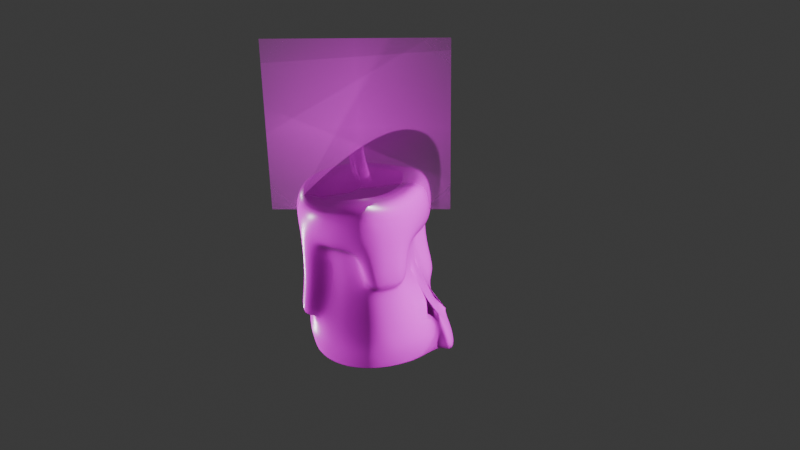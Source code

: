 # Source: Candle.blend  (saved by Blender 4.2.66; exported with 4.5.12 LTS)
import bpy
from mathutils import Matrix  # noqa: F401  (used for matrix-valued properties, if any)

bpy.ops.wm.read_factory_settings(use_empty=True)
scene = bpy.context.scene
scene.name = 'Scene'

# ---- collections
col_collection = bpy.data.collections.new('Collection'); scene.collection.children.link(col_collection)

# ---- images (referenced by path relative to the original .blend; pixels are not part of the script)
import os
ASSET_DIR = os.environ.get("B2B_ASSET_DIR", "")  # directory of the original .blend (textures are referenced by path, not embedded)
HERE = os.path.dirname(os.path.abspath(__file__))  # packed textures are extracted next to this script under _unpacked/

def load_image(name, relpath, width, height, colorspace="sRGB"):
    """Load a texture the original file referenced (path relative to the .blend, or extracted next to this script)."""
    p = next((c for c in (os.path.join(HERE, relpath), os.path.join(ASSET_DIR, relpath)) if relpath and os.path.exists(c)), "")
    if p:
        img = bpy.data.images.load(p, check_existing=True)
        img.name = name
    else:  # same state as the original file: an image datablock whose file is absent (Cycles renders it pink)
        img = bpy.data.images.new(name, width, height)
        img.source = "FILE"
        img.filepath = "//" + (relpath or name)
    img.colorspace_settings.name = colorspace
    return img
img_leather_white_diff_4k_png = load_image('leather_white_diff_4k.png', 'leather_white_diff_4k.jpg', 1024, 1024, 'sRGB')
img_leather_white_rough_4k_png = load_image('leather_white_rough_4k.png', 'leather_white_rough_4k.exr', 1024, 1024, 'Non-Color')
img_leather_white_nor_4k_png = load_image('leather_white_nor_4k.png', 'leather_white_nor_gl_4k.exr', 1024, 1024, 'Non-Color')
img_citypng_com_candle_fire_flame_download_png___2000x2000_png = load_image('[CITYPNG.COM]Candle Fire Flame Download PNG - 2000x2000.png', '[CITYPNG.COM]Candle Fire Flame Download PNG - 2000x2000.png', 1024, 1024, 'sRGB')

# ---- materials (node trees are filled in below, after node groups)
mat_leather_white = bpy.data.materials.new('leather_white')
mat_leather_white.displacement_method = 'DISPLACEMENT'
mat_citypng_com_candle_fire_flame_download_png___2000x2000 = bpy.data.materials.new('[CITYPNG.COM]Candle Fire Flame Download PNG - 2000x2000')

# ---- material node trees
mat_leather_white.use_nodes = True; mat_leather_white.node_tree.nodes.clear()
_N = mat_leather_white.node_tree.nodes; _L = mat_leather_white.node_tree.links
n0 = _N.new('NodeFrame'); n0.name = 'Frame.001'; n0.location = (-1491, 265)
n0.label = 'Tiling'
n0.width = 529
n1 = _N.new('NodeFrame'); n1.name = 'Textures'; n1.location = (-690, 576)
n1.label = 'Textures'
n1.width = 538
n2 = _N.new('ShaderNodeOutputMaterial'); n2.name = 'Material Output'; n2.location = (704, 147)
n3 = _N.new('ShaderNodeBsdfPrincipled'); n3.name = 'Principled BSDF'; n3.location = (85, 457)
n3.distribution = 'GGX'
n3.subsurface_method = 'BURLEY'
n3.inputs[3].default_value = 1.45
n3.inputs[27].default_value = (0.0, 0.0, 0.0, 1.0)
n3.inputs[28].default_value = 1.0
n4 = _N.new('ShaderNodeMapping'); n4.name = 'Mapping'; n4.location = (259, -40)
n4.width = 240
n5 = _N.new('ShaderNodeTexCoord'); n5.name = 'Texture Coordinate'; n5.location = (30, -48)
n6 = _N.new('ShaderNodeDisplacement'); n6.name = 'Displacement'; n6.location = (164, -440)
n6.inputs[1].default_value = 0.3
n6.inputs[2].default_value = 0.0
n7 = _N.new('ShaderNodeNormalMap'); n7.name = 'Normal Map'; n7.location = (367, -698)
n7.width = 141
n8 = _N.new('ShaderNodeTexImage'); n8.name = 'Image Texture'; n8.location = (42, -40)
n8.width = 289
n8.image = img_leather_white_diff_4k_png
n9 = _N.new('ShaderNodeTexImage'); n9.name = 'Image Texture.002'; n9.location = (30, -536)
n9.width = 278
n9.image = img_leather_white_rough_4k_png
n10 = _N.new('ShaderNodeTexImage'); n10.name = 'Image Texture.003'; n10.location = (30, -796)
n10.width = 294
n10.image = img_leather_white_nor_4k_png
n4.parent = n0
n5.parent = n0
n7.parent = n1
n8.parent = n1
n9.parent = n1
n10.parent = n1
_L.new(n3.outputs[0], n2.inputs[0])
_L.new(n4.outputs[0], n8.inputs[0])
_L.new(n10.outputs[0], n7.inputs[1])
_L.new(n4.outputs[0], n9.inputs[0])
_L.new(n4.outputs[0], n10.inputs[0])
_L.new(n8.outputs[0], n3.inputs[0])
_L.new(n7.outputs[0], n3.inputs[5])
_L.new(n9.outputs[0], n3.inputs[2])
_L.new(n6.outputs[0], n2.inputs[2])
_L.new(n5.outputs[2], n4.inputs[0])
n2.is_active_output = True
mat_citypng_com_candle_fire_flame_download_png___2000x2000.use_nodes = True; mat_citypng_com_candle_fire_flame_download_png___2000x2000.node_tree.nodes.clear()
_N = mat_citypng_com_candle_fire_flame_download_png___2000x2000.node_tree.nodes; _L = mat_citypng_com_candle_fire_flame_download_png___2000x2000.node_tree.links
n0 = _N.new('ShaderNodeOutputMaterial'); n0.name = 'Material Output'; n0.location = (300, 300)
n1 = _N.new('ShaderNodeTexImage'); n1.name = 'Image Texture'; n1.location = (-200, 300)
n1.image = img_citypng_com_candle_fire_flame_download_png___2000x2000_png
n1.extension = 'CLIP'
n2 = _N.new('ShaderNodeBsdfPrincipled'); n2.name = 'Principled BSDF'; n2.location = (0, 300)
_L.new(n1.outputs[0], n2.inputs[0])
_L.new(n1.outputs[1], n2.inputs[4])
_L.new(n2.outputs[0], n0.inputs[0])
n0.is_active_output = True

# ---- world
world_world = bpy.data.worlds.new('World'); scene.world = world_world
world_world.use_nodes = True; world_world.node_tree.nodes.clear()
_N = world_world.node_tree.nodes; _L = world_world.node_tree.links
n0 = _N.new('ShaderNodeOutputWorld'); n0.name = 'World Output'; n0.location = (300, 300)
n1 = _N.new('ShaderNodeBackground'); n1.name = 'Background'; n1.location = (10, 300)
n1.inputs[0].default_value = (0.05088, 0.05088, 0.05088, 1.0)
_L.new(n1.outputs[0], n0.inputs[0])
n0.is_active_output = True
world_world.color = (0.05088, 0.05088, 0.05088)
world_world.sun_shadow_jitter_overblur = 0.0

# ---- cameras
cam_camera = bpy.data.cameras.new('Camera')
cam_camera.clip_end = 100.0
cam_camera.ortho_scale = 7.314

# ---- lights
light_area = bpy.data.lights.new('Area', 'AREA')
light_area.size = 4.075
light_area.size_y = 1.0
light_area_001 = bpy.data.lights.new('Area.001', 'AREA')
light_area_001.size = 4.075
light_area_001.size_y = 1.0
light_area_002 = bpy.data.lights.new('Area.002', 'AREA')
light_area_002.size = 4.075
light_area_002.size_y = 1.0
light_area_003 = bpy.data.lights.new('Area.003', 'AREA')
light_area_003.size = 4.075
light_area_003.size_y = 1.0
light_spot = bpy.data.lights.new('Spot', 'SPOT')
light_spot.spot_blend = 0.0
light_sun = bpy.data.lights.new('Sun', 'SUN')
light_sun.energy = 1.0
light_sun_001 = bpy.data.lights.new('Sun.001', 'SUN')
light_sun_001.energy = 1.0
light_sun_002 = bpy.data.lights.new('Sun.002', 'SUN')
light_sun_002.energy = 1.0
light_sun_003 = bpy.data.lights.new('Sun.003', 'SUN')
light_sun_003.energy = 1.0
light_sun_004 = bpy.data.lights.new('Sun.004', 'SUN')
light_sun_004.energy = 1.0
light_sun_005 = bpy.data.lights.new('Sun.005', 'SUN')
light_sun_005.energy = 1.0
light_sun_006 = bpy.data.lights.new('Sun.006', 'SUN')
light_sun_006.energy = 1.0
light_sun_007 = bpy.data.lights.new('Sun.007', 'SUN')
light_sun_007.energy = 1.0
light_sun_008 = bpy.data.lights.new('Sun.008', 'SUN')
light_sun_008.energy = 1.0
light_sun_009 = bpy.data.lights.new('Sun.009', 'SUN')
light_sun_009.energy = 1.0
light_sun_010 = bpy.data.lights.new('Sun.010', 'SUN')
light_sun_010.energy = 1.0
light_sun_011 = bpy.data.lights.new('Sun.011', 'SUN')
light_sun_011.energy = 1.0

# ---- meshes
me_cylinder_002 = bpy.data.meshes.new('Cylinder.002')
me_cylinder_002.from_pydata([(0.09859, 1.016, -0.9178), (-0.02789, 0.2378, 0.8412), (0.5687, 0.9564, -0.9305), (0.04393, 0.2083, 0.881), (0.9097, 0.7117, -0.9263), (0.1594, 0.1165, 0.8984), (1.114, 0.3652, -0.9209), (0.2156, 0.03402, 0.8868), (1.189, -0.03789, -0.9224), (0.2304, -0.03824, 0.882), (1.039, -0.4468, -0.9133), (0.2157, -0.11, 0.8867), (0.7921, -0.7901, -0.9109), (0.1889, -0.148, 0.9011), (0.4494, -1.019, -0.9109), (0.1952, -0.1448, 0.8949), (0.04527, -1.099, -0.9109), (0.1551, -0.1458, 0.8585), (-0.3589, -1.019, -0.9109), (0.03099, -0.1074, 0.8417), (-0.7016, -0.7901, -0.9109), (-0.05877, -0.04854, 0.8593), (-0.9305, -0.4475, -0.9109), (-0.1004, 0.01194, 0.8728), (-1.011, -0.04329, -0.9109), (-0.1152, 0.08414, 0.8775), (-0.9305, 0.3609, -0.9109), (-0.1004, 0.1563, 0.8728), (-0.7016, 0.7035, -0.9109), (-0.05877, 0.2168, 0.8594), (-0.3542, 0.9328, -0.9115), (-0.02484, 0.2381, 0.8366), (-1.231, -0.0002974, 0.01544), (-1.154, 0.09383, 0.8647), (-1.212, -0.001129, 0.468), (-1.159, 0.4023, 0.01464), (-1.059, 0.5658, 0.8303), (-1.13, 0.4449, 0.4525), (-0.7885, 0.9625, 0.7933), (-0.8604, 0.8661, 0.4183), (0.05758, 1.39, -0.4011), (-0.4347, 1.316, -0.395), (0.007429, 1.232, -0.0002085), (-0.4013, 1.159, 0.0007953), (0.02886, 1.23, 0.4155), (0.1086, 1.278, 0.8054), (-0.3735, 1.228, 0.766), (-0.4289, 1.149, 0.4037), (0.06452, 0.9148, 0.8477), (0.09948, 1.017, -0.9158), (0.09961, 1.017, -0.3882), (0.5703, 0.9573, -0.9284), (0.3764, 0.7905, 0.9097), (0.609, 0.9626, -0.4789), (0.4184, 0.8033, -0.01146), (0.3367, 0.7919, 0.4427), (1.118, 0.7627, -0.9224), (0.6514, 0.5727, 0.9419), (0.9452, 0.7161, -0.4057), (0.6096, 0.5935, -0.03645), (0.6167, 0.6047, 0.4428), (1.331, 0.4031, -0.8769), (0.8387, 0.2921, 0.9424), (1.176, 0.3703, -0.3651), (0.7985, 0.3124, -0.003612), (0.8048, 0.3247, 0.4426), (1.191, -0.03819, -0.9203), (0.9044, -0.03824, 0.9424), (1.219, -0.03636, -0.3959), (0.9499, 0.005628, -0.01128), (0.8695, -0.005714, 0.4428), (1.041, -0.4476, -0.9112), (0.8387, -0.3686, 0.9424), (1.06, -0.4464, -0.3858), (0.8318, -0.3282, -0.004451), (0.7934, -0.7914, -0.9088), (0.6514, -0.6482, 0.9419), (0.7934, -0.7914, -0.3812), (0.6123, -0.6103, -0.0002349), (0.6166, -0.6162, 0.4428), (0.4503, -1.021, -0.9088), (0.3764, -0.8046, 0.9097), (0.4503, -1.021, -0.3812), (0.3304, -0.7976, -5.86e-09), (0.3366, -0.8033, 0.4427), (0.0456, -1.101, -0.9088), (0.06365, -0.8122, 0.8481), (0.0456, -1.101, -0.3812), (-2.39e-09, -0.8633, -6e-09), (0.01306, -0.8648, 0.4379), (-0.3591, -1.021, -0.9088), (-0.2563, -0.7135, 0.8132), (-0.3591, -1.021, -0.3812), (-0.3304, -0.7976, -6.21e-09), (-0.3123, -0.7944, 0.4327), (-0.7022, -0.7914, -0.9088), (-0.5364, -0.5263, 0.8132), (-0.7022, -0.7914, -0.3812), (-0.6105, -0.6105, -6.461e-09), (-0.5923, -0.6073, 0.4327), (-0.9315, -0.4483, -0.9088), (-0.7235, -0.2462, 0.8132), (-0.9315, -0.4483, -0.3812), (-0.7976, -0.3304, -6.714e-09), (-0.7795, -0.3272, 0.4327), (-1.012, -0.0436, -0.9088), (-0.7892, 0.08413, 0.8132), (-1.012, -0.0436, -0.3812), (-0.8633, -8.489e-11, -6.931e-09), (-0.9315, 0.3611, -0.9088), (-0.7235, 0.4145, 0.8132), (-0.9315, 0.3611, -0.3812), (-0.7976, 0.3304, -6.301e-09), (-0.7793, 0.3339, 0.4324), (-0.7022, 0.7042, -0.9088), (-0.5364, 0.6946, 0.8132), (-0.7022, 0.7042, -0.3812), (-0.6105, 0.6105, -6.757e-09), (-0.5922, 0.614, 0.4324), (-0.3542, 0.9338, -0.9094), (-0.2563, 0.8817, 0.8132), (-0.3542, 0.9338, -0.3819), (-0.3269, 0.7978, -0.0004502), (-0.3121, 0.8011, 0.4324), (-1.123, -0.4468, 0.4905), (-1.059, -0.3782, 0.8906), (-1.159, -0.4022, 0.01564), (-0.8434, -0.8611, 0.5237), (-0.7904, -0.7773, 0.9039), (-0.4378, -1.136, 0.4887), (-0.4023, -1.042, 0.8957), (-0.4037, -1.159, 0.001678), (-0.4326, -1.364, -0.3973), (-0.03568, -1.228, 0.471), (0.04453, -1.178, 0.8894), (-0.0734, -1.224, 0.001716), (-0.05203, -1.44, -0.3973), (0.4519, -1.153, 0.4396), (0.5079, -1.149, 0.9021), (0.8905, -0.8615, 0.4199), (0.9089, -0.9098, 0.9109), (0.9167, -0.8151, -0.006889), (1.144, -0.4763, 0.423), (1.177, -0.5105, 0.9096), (1.141, -0.4709, -0.006874), (1.237, -0.02807, 0.4238), (1.272, -0.04116, 0.9165), (1.256, -0.06985, -0.009974), (1.142, 0.4692, 0.4285), (1.18, 0.4293, 0.9274), (0.8799, 0.8624, 0.4354), (0.9214, 0.8232, 0.9344), (0.4719, 1.134, 0.4295), (0.5502, 1.115, 0.8921), (0.4427, 1.161, -0.004529), (0.5539, 1.289, -0.4117), (0.3763, 0.7905, 0.9117), (0.06447, 0.9148, 0.8497), (0.6514, 0.5727, 0.9439), (0.8387, 0.2921, 0.9444), (0.9044, -0.03824, 0.9444), (0.8387, -0.3686, 0.9444), (0.6514, -0.6482, 0.9439), (0.3764, -0.8047, 0.9117), (0.06361, -0.8122, 0.8501), (-0.2563, -0.7135, 0.8152), (-0.5364, -0.5263, 0.8152), (-0.7235, -0.2462, 0.8152), (-0.7892, 0.08414, 0.8152), (-0.7235, 0.4145, 0.8152), (-0.5364, 0.6946, 0.8152), (-0.2563, 0.8817, 0.8152), (0.03242, 0.2004, 0.9199), (-0.03939, 0.2299, 0.8801), (0.1479, 0.1087, 0.9374), (0.2041, 0.02616, 0.9257), (0.2189, -0.0461, 0.921), (0.2042, -0.1179, 0.9257), (0.1774, -0.1559, 0.94), (0.1837, -0.1526, 0.9338), (0.1436, -0.1537, 0.8974), (0.01948, -0.1153, 0.8806), (-0.07027, -0.0564, 0.8982), (-0.1119, 0.004081, 0.9117), (-0.1267, 0.07628, 0.9164), (-0.1119, 0.1485, 0.9118), (-0.07028, 0.209, 0.8983), (-0.03634, 0.2302, 0.8756), (0.03242, 0.2004, 0.9199), (-0.03939, 0.2299, 0.8801), (0.1479, 0.1087, 0.9374), (0.2041, 0.02616, 0.9257), (0.2189, -0.0461, 0.921), (0.2042, -0.1179, 0.9257), (0.1774, -0.1559, 0.94), (0.1837, -0.1526, 0.9338), (0.1436, -0.1537, 0.8974), (0.01948, -0.1153, 0.8806), (-0.07027, -0.0564, 0.8982), (-0.1119, 0.004081, 0.9117), (-0.1267, 0.07628, 0.9164), (-0.1119, 0.1485, 0.9118), (-0.07028, 0.209, 0.8983), (-0.03634, 0.2302, 0.8756), (-0.0183, 0.1657, 1.092), (-0.09012, 0.1953, 1.052), (0.09716, 0.074, 1.109), (0.1533, -0.008518, 1.097), (0.1682, -0.08078, 1.093), (0.1535, -0.1525, 1.097), (0.1266, -0.1906, 1.112), (0.133, -0.1873, 1.106), (0.09286, -0.1883, 1.069), (-0.03124, -0.15, 1.052), (-0.121, -0.09108, 1.07), (-0.1627, -0.03059, 1.083), (-0.1775, 0.0416, 1.088), (-0.1627, 0.1138, 1.083), (-0.121, 0.1743, 1.07), (-0.08707, 0.1955, 1.047), (-0.0277, 0.1593, 1.123), (-0.09951, 0.1889, 1.084), (0.08776, 0.06758, 1.141), (0.144, -0.01494, 1.129), (0.1588, -0.0872, 1.124), (0.1441, -0.159, 1.129), (0.1172, -0.197, 1.144), (0.1236, -0.1937, 1.137), (0.08347, -0.1948, 1.101), (-0.04064, -0.1564, 1.084), (-0.1304, -0.0975, 1.102), (-0.1721, -0.03702, 1.115), (-0.1868, 0.03518, 1.12), (-0.1721, 0.1074, 1.115), (-0.1304, 0.1679, 1.102), (-0.09646, 0.1891, 1.079), (-0.04112, 0.149, 1.253), (-0.1239, 0.1826, 1.213), (-0.1021, 0.1825, 1.21), (-0.1414, 0.1579, 1.232), (-0.1826, 0.09807, 1.245), (-0.1973, 0.02666, 1.25), (-0.1826, -0.04476, 1.245), (-0.1414, -0.1046, 1.232), (-0.05223, -0.1631, 1.214), (0.07122, -0.2013, 1.231), (0.1212, -0.1995, 1.268), (0.09887, -0.2107, 1.273), (0.1297, -0.1667, 1.259), (0.1443, -0.09571, 1.254), (0.1296, -0.02422, 1.259), (0.07383, 0.05769, 1.271), (-0.112, 0.1803, 1.214), (-0.04015, 0.1508, 1.253), (-0.1089, 0.1806, 1.209), (-0.1429, 0.1593, 1.232), (-0.1845, 0.09886, 1.245), (-0.1993, 0.02666, 1.25), (-0.1845, -0.04553, 1.245), (-0.1428, -0.106, 1.232), (-0.05309, -0.1649, 1.214), (0.07101, -0.2033, 1.231), (0.1112, -0.2023, 1.267), (0.1048, -0.2055, 1.273), (0.1316, -0.1675, 1.259), (0.1463, -0.09572, 1.254), (0.1315, -0.02346, 1.259), (0.0753, 0.05906, 1.271), (-0.7022, 0.7042, -0.9088), (-0.7022, 0.7042, -0.3812), (-0.9315, 0.3611, -0.3812), (-0.9315, 0.3611, -0.9088), (-1.012, -0.0436, -0.3812), (-1.012, -0.0436, -0.9088), (-0.6302, 0.64, -7.057e-09), (-0.3482, 0.8273, -0.000249), (-0.3799, 0.9699, -0.3817), (-0.7264, 0.7404, -0.3812), (-0.7264, 0.7404, -0.3812), (-0.3799, 0.9699, -0.3817), (-0.3799, 0.9699, -0.9092), (-0.7264, 0.7404, -0.9088), (-0.8272, 0.3501, -6.595e-09), (-0.64, 0.6302, -7.063e-09), (-0.7384, 0.7284, -0.3812), (-0.9677, 0.3853, -0.3812), (-0.9677, 0.3853, -0.3812), (-0.7384, 0.7284, -0.3812), (-0.7384, 0.7284, -0.9088), (-0.9677, 0.3853, -0.9088), (-0.8982, 0.006936, -7.172e-09), (-0.8325, 0.3373, -6.668e-09), (-0.9742, 0.3696, -0.3812), (-1.055, -0.03511, -0.3812), (-1.055, -0.03511, -0.3812), (-0.9742, 0.3696, -0.3812), (-0.9742, 0.3696, -0.9088), (-1.055, -0.03511, -0.9088), (-0.4051, 0.3031, -3.01e-06), (-0.09551, 0.4921, -0.003839), (-0.08941, 0.5581, -0.3836), (-0.4506, 0.3277, -0.3812), (-0.4506, 0.3277, -0.3812), (-0.08941, 0.5581, -0.3836), (-0.08948, 0.5581, -0.9111), (-0.4506, 0.3277, -0.9088), (-0.7105, 0.7127, -0.4084), (-0.7351, 0.7495, -0.4084), (-0.3813, 0.983, -0.4091), (-0.355, 0.9463, -0.4093), (-0.4902, 0.125, -1.478e-09), (-0.2972, 0.4055, -0.0007636), (-0.3249, 0.4527, -0.3813), (-0.5549, 0.1095, -0.3812), (-0.978, 0.2915, -0.3812), (-1.014, 0.3157, -0.3812), (-0.8651, 0.2933, -6.967e-09), (-0.8356, 0.2735, -6.663e-09), (-0.5549, 0.1095, -0.3812), (-0.3249, 0.4527, -0.3813), (-0.3253, 0.4527, -0.9088), (-0.5549, 0.1095, -0.9088), (-0.978, 0.2915, -0.9088), (-1.014, 0.3157, -0.9088), (-1.014, 0.3157, -0.3812), (-0.978, 0.2915, -0.3812), (-0.9436, 0.3639, -0.4084), (-0.9804, 0.3885, -0.4084), (-0.7473, 0.7373, -0.4084), (-0.7105, 0.7127, -0.4084), (-0.5007, -0.07212, -1.98e-09), (-0.435, 0.2583, -1.332e-09), (-0.4873, 0.2728, -0.3812), (-0.5678, -0.1319, -0.3812), (-0.5678, -0.1319, -0.3812), (-0.4873, 0.2728, -0.3812), (-0.4873, 0.2728, -0.9088), (-0.5678, -0.1319, -0.9088), (-1.025, -0.04754, -0.4084), (-1.069, -0.0389, -0.4084), (-0.987, 0.3725, -0.4084), (-0.9436, 0.3639, -0.4084), (1.36, 0.4051, -0.4276), (0.8098, 0.3135, -0.1058), (1.598, 0.4585, -0.888), (1.165, 0.7756, -0.508), (0.6504, 0.6044, -0.1657), (1.389, 0.8123, -0.9684), (0.8564, 1.034, -0.6666), (-0.3674, 0.998, -0.6452), (0.1258, 1.089, -0.6522), (-0.7456, 0.7485, -0.6445), (-0.9947, 0.3756, -0.6445), (-1.082, -0.06419, -0.6445), (-0.9947, -0.504, -0.6445), (-0.7456, -0.8769, -0.6445), (-0.3727, -1.126, -0.6445), (0.06712, -1.213, -0.6445), (0.5069, -1.126, -0.6445), (0.8798, -0.8769, -0.6445), (1.158, -0.5021, -0.6484), (1.326, -0.05708, -0.6588), (1.36, 0.4008, -0.6167), (1.112, 0.7753, -0.6609), (0.639, 1.008, -0.707), (-0.7456, 0.7485, -0.6445), (-1.082, -0.06419, -0.6445), (-0.3952, 1.037, -0.645), (-0.7719, 0.7878, -0.6445), (-0.7849, 0.7748, -0.6445), (-1.034, 0.4019, -0.6445), (-1.041, 0.3849, -0.6445), (-1.129, -0.05495, -0.6445), (-0.07963, 0.5897, -0.6471), (-0.4721, 0.3393, -0.6445), (-0.3357, 0.4751, -0.6446), (-0.5855, 0.1022, -0.6445), (-1.085, 0.3262, -0.6445), (-1.045, 0.2999, -0.6445), (-0.512, 0.2796, -0.6445), (-0.5995, -0.1602, -0.6445), (1.58, 0.4462, -0.6612), (1.356, 0.8255, -0.7474)], [], [(30, 119, 49, 0), (4, 56, 61, 6), (6, 61, 66, 8), (8, 66, 71, 10), (10, 71, 75, 12), (12, 75, 80, 14), (14, 80, 85, 16), (16, 85, 90, 18), (18, 90, 95, 20), (20, 95, 100, 22), (22, 100, 273, 24), (24, 273, 109, 26), (26, 109, 268, 28), (28, 268, 119, 30), (7, 5, 190, 191), (46, 45, 44, 47), (0, 49, 51, 2), (0, 2, 4, 6, 8, 10, 12, 14, 16, 18, 20, 22, 24, 26, 28, 30), (2, 51, 56, 4), (115, 170, 171, 120), (110, 169, 170, 115), (106, 168, 169, 110), (101, 167, 168, 106), (96, 166, 167, 101), (91, 165, 166, 96), (86, 164, 165, 91), (81, 163, 164, 86), (76, 162, 163, 81), (72, 161, 162, 76), (67, 160, 161, 72), (62, 159, 160, 67), (57, 158, 159, 62), (52, 156, 158, 57), (48, 157, 156, 52), (118, 113, 37, 39), (52, 57, 151, 153), (67, 72, 143, 146), (349, 350, 49, 119), (81, 86, 134, 138), (118, 123, 122, 117), (374, 373, 304, 305), (274, 298, 301, 277), (96, 101, 125, 128), (113, 118, 117, 112), (277, 301, 300, 276), (276, 300, 299, 275), (110, 115, 38, 36), (93, 92, 132, 131), (275, 299, 298, 274), (298, 299, 300, 301), (50, 121, 41, 40), (112, 108, 32, 35), (103, 108, 272, 102), (354, 353, 273, 100), (53, 50, 40, 155), (99, 104, 103, 98), (98, 103, 102, 97), (355, 354, 100, 95), (79, 78, 141, 139), (94, 99, 98, 93), (93, 98, 97, 92), (356, 355, 95, 90), (94, 93, 131, 129), (121, 122, 43, 41), (70, 65, 148, 145), (357, 356, 90, 85), (84, 79, 139, 137), (84, 89, 88, 83), (83, 88, 87, 82), (358, 357, 85, 80), (99, 94, 129, 127), (79, 84, 83, 78), (78, 83, 82, 77), (359, 358, 80, 75), (92, 87, 136, 132), (62, 67, 146, 149), (74, 78, 77, 73), (360, 359, 75, 71), (76, 81, 138, 140), (91, 96, 128, 130), (69, 74, 73, 68), (361, 360, 71, 66), (106, 110, 36, 33), (65, 70, 69, 64), (64, 69, 68, 63), (362, 361, 66, 61), (87, 88, 135, 136), (60, 65, 64, 59), (59, 64, 63, 58), (61, 56, 347, 344), (48, 52, 153, 45), (55, 60, 59, 54), (54, 59, 58, 53), (364, 363, 56, 51), (78, 74, 144, 141), (122, 123, 47, 43), (108, 103, 126, 32), (350, 364, 51, 49), (120, 171, 157, 48), (47, 44, 42, 43), (43, 42, 40, 41), (38, 46, 47, 39), (36, 38, 39, 37), (33, 36, 37, 34), (34, 37, 35, 32), (125, 33, 34, 124), (124, 34, 32, 126), (128, 125, 124, 127), (130, 128, 127, 129), (134, 130, 129, 133), (133, 129, 131, 135), (135, 131, 132, 136), (138, 134, 133, 137), (140, 138, 137, 139), (143, 140, 139, 142), (142, 139, 141, 144), (146, 143, 142, 145), (145, 142, 144, 147), (149, 146, 145, 148), (151, 149, 148, 150), (153, 151, 150, 152), (45, 153, 152, 44), (44, 152, 154, 42), (42, 154, 155, 40), (104, 99, 127, 124), (89, 84, 137, 133), (60, 55, 152, 150), (113, 112, 35, 37), (69, 70, 145, 147), (55, 54, 154, 152), (74, 69, 147, 144), (115, 120, 46, 38), (101, 106, 33, 125), (54, 53, 155, 154), (86, 91, 130, 134), (120, 48, 45, 46), (72, 76, 140, 143), (57, 62, 149, 151), (123, 118, 39, 47), (65, 60, 150, 148), (103, 104, 124, 126), (88, 89, 133, 135), (1, 3, 156, 157), (3, 5, 158, 156), (5, 7, 159, 158), (7, 9, 160, 159), (9, 11, 161, 160), (11, 13, 162, 161), (13, 15, 163, 162), (15, 17, 164, 163), (17, 19, 165, 164), (19, 21, 166, 165), (21, 23, 167, 166), (23, 25, 168, 167), (25, 27, 169, 168), (27, 29, 170, 169), (29, 31, 171, 170), (31, 1, 157, 171), (181, 180, 212, 213), (23, 21, 198, 199), (9, 7, 191, 192), (25, 23, 199, 200), (11, 9, 192, 193), (27, 25, 200, 201), (13, 11, 193, 194), (29, 27, 201, 202), (15, 13, 194, 195), (31, 29, 202, 203), (17, 15, 195, 196), (3, 1, 189, 188), (1, 31, 203, 189), (19, 17, 196, 197), (5, 3, 188, 190), (21, 19, 197, 198), (173, 172, 188, 189), (172, 174, 190, 188), (174, 175, 191, 190), (175, 176, 192, 191), (176, 177, 193, 192), (177, 178, 194, 193), (178, 179, 195, 194), (179, 180, 196, 195), (180, 181, 197, 196), (181, 182, 198, 197), (182, 183, 199, 198), (183, 184, 200, 199), (184, 185, 201, 200), (185, 186, 202, 201), (186, 187, 203, 202), (187, 173, 189, 203), (218, 217, 233, 234), (174, 172, 204, 206), (182, 181, 213, 214), (175, 174, 206, 207), (183, 182, 214, 215), (176, 175, 207, 208), (184, 183, 215, 216), (177, 176, 208, 209), (185, 184, 216, 217), (178, 177, 209, 210), (186, 185, 217, 218), (179, 178, 210, 211), (187, 186, 218, 219), (180, 179, 211, 212), (172, 173, 205, 204), (173, 187, 219, 205), (211, 210, 226, 227), (219, 218, 234, 235), (212, 211, 227, 228), (204, 205, 221, 220), (205, 219, 235, 221), (213, 212, 228, 229), (206, 204, 220, 222), (214, 213, 229, 230), (207, 206, 222, 223), (215, 214, 230, 231), (208, 207, 223, 224), (216, 215, 231, 232), (209, 208, 224, 225), (217, 216, 232, 233), (210, 209, 225, 226), (236, 237, 238, 239, 240, 241, 242, 243, 244, 245, 246, 247, 248, 249, 250, 251), (221, 252, 253, 220), (235, 254, 252, 221), (234, 255, 254, 235), (233, 256, 255, 234), (232, 257, 256, 233), (231, 258, 257, 232), (230, 259, 258, 231), (229, 260, 259, 230), (228, 261, 260, 229), (227, 262, 261, 228), (226, 263, 262, 227), (225, 264, 263, 226), (224, 265, 264, 225), (223, 266, 265, 224), (222, 267, 266, 223), (220, 253, 267, 222), (237, 236, 253, 252), (238, 237, 252, 254), (239, 238, 254, 255), (240, 239, 255, 256), (241, 240, 256, 257), (242, 241, 257, 258), (243, 242, 258, 259), (244, 243, 259, 260), (245, 244, 260, 261), (246, 245, 261, 262), (247, 246, 262, 263), (248, 247, 263, 264), (249, 248, 264, 265), (250, 249, 265, 266), (251, 250, 266, 267), (236, 251, 267, 253), (365, 116, 269, 351), (116, 111, 270, 269), (271, 114, 268, 109), (111, 107, 272, 270), (366, 105, 273, 353), (105, 271, 109, 273), (122, 275, 274, 117), (121, 276, 275, 122), (269, 277, 276, 121), (117, 274, 277, 269), (121, 279, 278, 269), (349, 367, 279, 121), (351, 368, 281, 268), (117, 283, 282, 112), (270, 285, 284, 269), (112, 282, 285, 270), (116, 287, 286, 111), (352, 370, 289, 271), (112, 291, 290, 108), (270, 292, 291, 112), (272, 293, 292, 270), (108, 290, 293, 272), (111, 295, 294, 107), (352, 371, 295, 111), (366, 372, 297, 105), (279, 303, 302, 278), (367, 373, 303, 279), (281, 305, 304, 280), (368, 374, 305, 281), (306, 307, 308, 309), (281, 307, 306, 268), (280, 308, 307, 281), (119, 309, 308, 280), (268, 306, 309, 119), (310, 311, 312, 313), (283, 311, 310, 282), (284, 312, 311, 283), (285, 313, 312, 284), (282, 310, 313, 285), (314, 315, 316, 317), (284, 315, 314, 269), (283, 316, 315, 284), (117, 317, 316, 283), (269, 314, 317, 117), (376, 375, 320, 321), (287, 319, 318, 286), (369, 375, 319, 287), (289, 321, 320, 288), (370, 376, 321, 289), (378, 377, 324, 325), (288, 323, 322, 114), (369, 377, 323, 288), (116, 325, 324, 287), (365, 378, 325, 116), (326, 327, 328, 329), (289, 327, 326, 271), (288, 328, 327, 289), (114, 329, 328, 288), (271, 326, 329, 114), (330, 331, 332, 333), (291, 331, 330, 290), (292, 332, 331, 291), (293, 333, 332, 292), (290, 330, 333, 293), (380, 379, 336, 337), (295, 335, 334, 294), (371, 379, 335, 295), (297, 337, 336, 296), (372, 380, 337, 297), (338, 339, 340, 341), (297, 339, 338, 105), (296, 340, 339, 297), (271, 341, 340, 296), (105, 338, 341, 271), (382, 381, 344, 347), (58, 63, 342, 345), (58, 53, 348, 345), (362, 61, 344, 381), (363, 58, 345, 382), (63, 64, 343, 342), (58, 59, 346, 345), (56, 363, 382, 347), (63, 362, 381, 342), (345, 342, 381, 382), (294, 334, 380, 372), (296, 336, 379, 371), (334, 335, 379, 380), (114, 322, 378, 365), (287, 324, 377, 369), (322, 323, 377, 378), (286, 318, 376, 370), (288, 320, 375, 369), (318, 319, 375, 376), (278, 302, 374, 368), (280, 304, 373, 367), (107, 294, 372, 366), (271, 296, 371, 352), (111, 286, 370, 352), (269, 278, 368, 351), (119, 280, 367, 349), (107, 366, 353, 272), (114, 365, 351, 268), (50, 53, 364, 350), (53, 58, 363, 364), (63, 68, 361, 362), (68, 73, 360, 361), (73, 77, 359, 360), (77, 82, 358, 359), (82, 87, 357, 358), (87, 92, 356, 357), (92, 97, 355, 356), (97, 102, 354, 355), (102, 272, 353, 354), (302, 303, 373, 374), (121, 50, 350, 349)])
me_cylinder_002.polygons.foreach_set('use_smooth', [True] * 369)
_uv = me_cylinder_002.uv_layers.new(name='UVMap')
_uv.uv.foreach_set('vector', [0.0625, 0.5, 0.0625, 0.5006, 0.0, 0.5006, 0.0, 0.5, 0.875, 0.5, 0.875, 0.5006, 0.8125, 0.5006, 0.8125, 0.5, 0.8125, 0.5, 0.8125, 0.5006, 0.75, 0.5006, 0.75, 0.5, 0.75, 0.5, 0.75, 0.5006, 0.6875, 0.5006, 0.6875, 0.5, 0.6875, 0.5, 0.6875, 0.5006, 0.625, 0.5006, 0.625, 0.5, 0.625, 0.5, 0.625, 0.5006, 0.5625, 0.5006, 0.5625, 0.5, 0.5625, 0.5, 0.5625, 0.5006, 0.5, 0.5006, 0.5, 0.5, 0.5, 0.5, 0.5, 0.5006, 0.4375, 0.5006, 0.4375, 0.5, 0.4375, 0.5, 0.4375, 0.5006, 0.375, 0.5006, 0.375, 0.5, 0.375, 0.5, 0.375, 0.5006, 0.3125, 0.5006, 0.3125, 0.5, 0.3125, 0.5, 0.3125, 0.5006, 0.25, 0.5006, 0.25, 0.5, 0.25, 0.5, 0.25, 0.5006, 0.1875, 0.5006, 0.1875, 0.5, 0.1875, 0.5, 0.1875, 0.5006, 0.125, 0.5006, 0.125, 0.5, 0.125, 0.5, 0.125, 0.5006, 0.0625, 0.5006, 0.0625, 0.5, 0.2946, 0.2549, 0.2791, 0.2766, 0.2791, 0.2766, 0.2946, 0.2549, 0.0625, 0.9994, 0.0, 0.9994, 0.0, 0.8747, 0.0625, 0.8747, 1.0, 0.5, 1.0, 0.5006, 0.9375, 0.5006, 0.9375, 0.5, 0.75, 0.49, 0.8418, 0.4717, 0.9197, 0.4197, 0.9717, 0.3418, 0.99, 0.25, 0.9717, 0.1582, 0.9197, 0.08029, 0.8418, 0.02827, 0.75, 0.01, 0.6582, 0.02827, 0.5803, 0.08029, 0.5283, 0.1582, 0.51, 0.25, 0.5283, 0.3418, 0.5803, 0.4197, 0.6582, 0.4717, 0.9375, 0.5, 0.9375, 0.5006, 0.875, 0.5006, 0.875, 0.5, 0.125, 0.9994, 0.125, 1.0, 0.0625, 1.0, 0.0625, 0.9994, 0.1875, 0.9994, 0.1875, 1.0, 0.125, 1.0, 0.125, 0.9994, 0.25, 0.9994, 0.25, 1.0, 0.1875, 1.0, 0.1875, 0.9994, 0.3125, 0.9994, 0.3125, 1.0, 0.25, 1.0, 0.25, 0.9994, 0.375, 0.9994, 0.375, 1.0, 0.3125, 1.0, 0.3125, 0.9994, 0.4375, 0.9994, 0.4375, 1.0, 0.375, 1.0, 0.375, 0.9994, 0.5, 0.9994, 0.5, 1.0, 0.4375, 1.0, 0.4375, 0.9994, 0.5625, 0.9994, 0.5625, 1.0, 0.5, 1.0, 0.5, 0.9994, 0.625, 0.9994, 0.625, 1.0, 0.5625, 1.0, 0.5625, 0.9994, 0.6875, 0.9994, 0.6875, 1.0, 0.625, 1.0, 0.625, 0.9994, 0.75, 0.9994, 0.75, 1.0, 0.6875, 1.0, 0.6875, 0.9994, 0.8125, 0.9994, 0.8125, 1.0, 0.75, 1.0, 0.75, 0.9994, 0.875, 0.9994, 0.875, 1.0, 0.8125, 1.0, 0.8125, 0.9994, 0.9375, 0.9994, 0.9375, 1.0, 0.875, 1.0, 0.875, 0.9994, 1.0, 0.9994, 1.0, 1.0, 0.9375, 1.0, 0.9375, 0.9994, 0.125, 0.8747, 0.1875, 0.8747, 0.1875, 0.8747, 0.125, 0.8747, 0.9375, 0.9994, 0.875, 0.9994, 0.875, 0.9994, 0.9375, 0.9994, 0.75, 0.9994, 0.6875, 0.9994, 0.6875, 0.9994, 0.75, 0.9994, 0.0625, 0.5629, 0.0, 0.5629, 0.0, 0.5006, 0.0625, 0.5006, 0.5625, 0.9994, 0.5, 0.9994, 0.5, 0.9994, 0.5625, 0.9994, 0.125, 0.8747, 0.0625, 0.8747, 0.0625, 0.75, 0.125, 0.75, 0.125, 0.5629, 0.0625, 0.5629, 0.0625, 0.5006, 0.125, 0.5006, 0.125, 0.75, 0.125, 0.75, 0.125, 0.6253, 0.125, 0.6253, 0.375, 0.9994, 0.3125, 0.9994, 0.3125, 0.9994, 0.375, 0.9994, 0.1875, 0.8747, 0.125, 0.8747, 0.125, 0.75, 0.1875, 0.75, 0.125, 0.6253, 0.125, 0.6253, 0.0625, 0.6253, 0.0625, 0.6253, 0.0625, 0.6253, 0.0625, 0.6253, 0.0625, 0.75, 0.0625, 0.75, 0.1875, 0.9994, 0.125, 0.9994, 0.125, 0.9994, 0.1875, 0.9994, 0.4375, 0.75, 0.4375, 0.6253, 0.4375, 0.6253, 0.4375, 0.75, 0.0625, 0.75, 0.0625, 0.75, 0.125, 0.75, 0.125, 0.75, 0.125, 0.75, 0.0625, 0.75, 0.0625, 0.6253, 0.125, 0.6253, 0.0, 0.6253, 0.0625, 0.6253, 0.0625, 0.6253, 0.0, 0.6253, 0.1875, 0.75, 0.25, 0.75, 0.25, 0.75, 0.1875, 0.75, 0.3125, 0.75, 0.25, 0.75, 0.25, 0.6253, 0.3125, 0.6253, 0.3125, 0.5629, 0.25, 0.5629, 0.25, 0.5006, 0.3125, 0.5006, 0.9375, 0.6253, 1.0, 0.6253, 1.0, 0.6253, 0.9375, 0.6253, 0.375, 0.8747, 0.3125, 0.8747, 0.3125, 0.75, 0.375, 0.75, 0.375, 0.75, 0.3125, 0.75, 0.3125, 0.6253, 0.375, 0.6253, 0.375, 0.5629, 0.3125, 0.5629, 0.3125, 0.5006, 0.375, 0.5006, 0.625, 0.8747, 0.625, 0.75, 0.625, 0.75, 0.625, 0.8747, 0.4375, 0.8747, 0.375, 0.8747, 0.375, 0.75, 0.4375, 0.75, 0.4375, 0.75, 0.375, 0.75, 0.375, 0.6253, 0.4375, 0.6253, 0.4375, 0.5629, 0.375, 0.5629, 0.375, 0.5006, 0.4375, 0.5006, 0.4375, 0.8747, 0.4375, 0.75, 0.4375, 0.75, 0.4375, 0.8747, 0.0625, 0.6253, 0.0625, 0.75, 0.0625, 0.75, 0.0625, 0.6253, 0.75, 0.8747, 0.8125, 0.8747, 0.8125, 0.8747, 0.75, 0.8747, 0.5, 0.5629, 0.4375, 0.5629, 0.4375, 0.5006, 0.5, 0.5006, 0.5625, 0.8747, 0.625, 0.8747, 0.625, 0.8747, 0.5625, 0.8747, 0.5625, 0.8747, 0.5, 0.8747, 0.5, 0.75, 0.5625, 0.75, 0.5625, 0.75, 0.5, 0.75, 0.5, 0.6253, 0.5625, 0.6253, 0.5625, 0.5629, 0.5, 0.5629, 0.5, 0.5006, 0.5625, 0.5006, 0.375, 0.8747, 0.4375, 0.8747, 0.4375, 0.8747, 0.375, 0.8747, 0.625, 0.8747, 0.5625, 0.8747, 0.5625, 0.75, 0.625, 0.75, 0.625, 0.75, 0.5625, 0.75, 0.5625, 0.6253, 0.625, 0.6253, 0.625, 0.5629, 0.5625, 0.5629, 0.5625, 0.5006, 0.625, 0.5006, 0.4375, 0.6253, 0.5, 0.6253, 0.5, 0.6253, 0.4375, 0.6253, 0.8125, 0.9994, 0.75, 0.9994, 0.75, 0.9994, 0.8125, 0.9994, 0.6875, 0.75, 0.625, 0.75, 0.625, 0.6253, 0.6875, 0.6253, 0.6875, 0.5629, 0.625, 0.5629, 0.625, 0.5006, 0.6875, 0.5006, 0.625, 0.9994, 0.5625, 0.9994, 0.5625, 0.9994, 0.625, 0.9994, 0.4375, 0.9994, 0.375, 0.9994, 0.375, 0.9994, 0.4375, 0.9994, 0.75, 0.75, 0.6875, 0.75, 0.6875, 0.6253, 0.75, 0.6253, 0.75, 0.5629, 0.6875, 0.5629, 0.6875, 0.5006, 0.75, 0.5006, 0.25, 0.9994, 0.1875, 0.9994, 0.1875, 0.9994, 0.25, 0.9994, 0.8125, 0.8747, 0.75, 0.8747, 0.75, 0.75, 0.8125, 0.75, 0.8125, 0.75, 0.75, 0.75, 0.75, 0.6253, 0.8125, 0.6253, 0.8125, 0.5629, 0.75, 0.5629, 0.75, 0.5006, 0.8125, 0.5006, 0.5, 0.6253, 0.5, 0.75, 0.5, 0.75, 0.5, 0.6253, 0.875, 0.8747, 0.8125, 0.8747, 0.8125, 0.75, 0.875, 0.75, 0.875, 0.75, 0.8125, 0.75, 0.8125, 0.6253, 0.875, 0.6253, 0.8125, 0.5006, 0.875, 0.5006, 0.875, 0.5006, 0.8125, 0.5006, 1.0, 0.9994, 0.9375, 0.9994, 0.9375, 0.9994, 1.0, 0.9994, 0.9375, 0.8747, 0.875, 0.8747, 0.875, 0.75, 0.9375, 0.75, 0.9375, 0.75, 0.875, 0.75, 0.875, 0.6253, 0.9375, 0.6253, 0.9375, 0.5629, 0.875, 0.5629, 0.875, 0.5006, 0.9375, 0.5006, 0.625, 0.75, 0.6875, 0.75, 0.6875, 0.75, 0.625, 0.75, 0.0625, 0.75, 0.0625, 0.8747, 0.0625, 0.8747, 0.0625, 0.75, 0.25, 0.75, 0.3125, 0.75, 0.3125, 0.75, 0.25, 0.75, 1.0, 0.5629, 0.9375, 0.5629, 0.9375, 0.5006, 1.0, 0.5006, 0.0625, 0.9994, 0.0625, 1.0, 0.0, 1.0, 0.0, 0.9994, 0.0625, 0.8747, 0.0, 0.8747, 0.0, 0.75, 0.0625, 0.75, 0.0625, 0.75, 0.0, 0.75, 0.0, 0.6253, 0.0625, 0.6253, 0.125, 0.9994, 0.0625, 0.9994, 0.0625, 0.8747, 0.125, 0.8747, 0.1875, 0.9994, 0.125, 0.9994, 0.125, 0.8747, 0.1875, 0.8747, 0.25, 0.9994, 0.1875, 0.9994, 0.1875, 0.8747, 0.25, 0.8747, 0.25, 0.8747, 0.1875, 0.8747, 0.1875, 0.75, 0.25, 0.75, 0.3125, 0.9994, 0.25, 0.9994, 0.25, 0.8747, 0.3125, 0.8747, 0.3125, 0.8747, 0.25, 0.8747, 0.25, 0.75, 0.3125, 0.75, 0.375, 0.9994, 0.3125, 0.9994, 0.3125, 0.8747, 0.375, 0.8747, 0.4375, 0.9994, 0.375, 0.9994, 0.375, 0.8747, 0.4375, 0.8747, 0.5, 0.9994, 0.4375, 0.9994, 0.4375, 0.8747, 0.5, 0.8747, 0.5, 0.8747, 0.4375, 0.8747, 0.4375, 0.75, 0.5, 0.75, 0.5, 0.75, 0.4375, 0.75, 0.4375, 0.6253, 0.5, 0.6253, 0.5625, 0.9994, 0.5, 0.9994, 0.5, 0.8747, 0.5625, 0.8747, 0.625, 0.9994, 0.5625, 0.9994, 0.5625, 0.8747, 0.625, 0.8747, 0.6875, 0.9994, 0.625, 0.9994, 0.625, 0.8747, 0.6875, 0.8747, 0.6875, 0.8747, 0.625, 0.8747, 0.625, 0.75, 0.6875, 0.75, 0.75, 0.9994, 0.6875, 0.9994, 0.6875, 0.8747, 0.75, 0.8747, 0.75, 0.8747, 0.6875, 0.8747, 0.6875, 0.75, 0.75, 0.75, 0.8125, 0.9994, 0.75, 0.9994, 0.75, 0.8747, 0.8125, 0.8747, 0.875, 0.9994, 0.8125, 0.9994, 0.8125, 0.8747, 0.875, 0.8747, 0.9375, 0.9994, 0.875, 0.9994, 0.875, 0.8747, 0.9375, 0.8747, 1.0, 0.9994, 0.9375, 0.9994, 0.9375, 0.8747, 1.0, 0.8747, 1.0, 0.8747, 0.9375, 0.8747, 0.9375, 0.75, 1.0, 0.75, 1.0, 0.75, 0.9375, 0.75, 0.9375, 0.6253, 1.0, 0.6253, 0.3125, 0.8747, 0.375, 0.8747, 0.375, 0.8747, 0.3125, 0.8747, 0.5, 0.8747, 0.5625, 0.8747, 0.5625, 0.8747, 0.5, 0.8747, 0.875, 0.8747, 0.9375, 0.8747, 0.9375, 0.8747, 0.875, 0.8747, 0.1875, 0.8747, 0.1875, 0.75, 0.1875, 0.75, 0.1875, 0.8747, 0.75, 0.75, 0.75, 0.8747, 0.75, 0.8747, 0.75, 0.75, 0.9375, 0.8747, 0.9375, 0.75, 0.9375, 0.75, 0.9375, 0.8747, 0.6875, 0.75, 0.75, 0.75, 0.75, 0.75, 0.6875, 0.75, 0.125, 0.9994, 0.0625, 0.9994, 0.0625, 0.9994, 0.125, 0.9994, 0.3125, 0.9994, 0.25, 0.9994, 0.25, 0.9994, 0.3125, 0.9994, 0.9375, 0.75, 0.9375, 0.6253, 0.9375, 0.6253, 0.9375, 0.75, 0.5, 0.9994, 0.4375, 0.9994, 0.4375, 0.9994, 0.5, 0.9994, 0.0625, 0.9994, 0.0, 0.9994, 0.0, 0.9994, 0.0625, 0.9994, 0.6875, 0.9994, 0.625, 0.9994, 0.625, 0.9994, 0.6875, 0.9994, 0.875, 0.9994, 0.8125, 0.9994, 0.8125, 0.9994, 0.875, 0.9994, 0.0625, 0.8747, 0.125, 0.8747, 0.125, 0.8747, 0.0625, 0.8747, 0.8125, 0.8747, 0.875, 0.8747, 0.875, 0.8747, 0.8125, 0.8747, 0.3125, 0.75, 0.3125, 0.8747, 0.3125, 0.8747, 0.3125, 0.75, 0.5, 0.75, 0.5, 0.8747, 0.5, 0.8747, 0.5, 0.75, 0.2247, 0.3054, 0.246, 0.2991, 0.3418, 0.4717, 0.25, 0.49, 0.246, 0.2991, 0.2791, 0.2766, 0.4197, 0.4197, 0.3418, 0.4717, 0.2791, 0.2766, 0.2946, 0.2549, 0.4717, 0.3418, 0.4197, 0.4197, 0.2946, 0.2549, 0.2986, 0.2352, 0.49, 0.25, 0.4717, 0.3418, 0.2986, 0.2352, 0.2946, 0.2148, 0.4717, 0.1582, 0.49, 0.25, 0.2946, 0.2148, 0.2874, 0.2035, 0.4197, 0.08029, 0.4717, 0.1582, 0.2874, 0.2035, 0.2891, 0.2046, 0.3418, 0.02827, 0.4197, 0.08029, 0.2891, 0.2046, 0.2768, 0.2032, 0.25, 0.01, 0.3418, 0.02827, 0.2768, 0.2032, 0.2413, 0.2108, 0.1582, 0.02827, 0.25, 0.01, 0.2413, 0.2108, 0.2164, 0.2252, 0.08029, 0.08029, 0.1582, 0.02827, 0.2164, 0.2252, 0.2051, 0.2412, 0.02827, 0.1582, 0.08029, 0.08029, 0.2051, 0.2412, 0.201, 0.261, 0.01, 0.25, 0.02827, 0.1582, 0.201, 0.261, 0.2051, 0.2813, 0.02827, 0.3418, 0.01, 0.25, 0.2051, 0.2813, 0.2164, 0.299, 0.08029, 0.4197, 0.02827, 0.3418, 0.2164, 0.299, 0.2254, 0.3056, 0.1582, 0.4717, 0.08029, 0.4197, 0.2254, 0.3056, 0.2247, 0.3054, 0.25, 0.49, 0.1582, 0.4717, 0.6195, 0.4278, 0.655, 0.4202, 0.655, 0.4202, 0.6195, 0.4278, 0.2051, 0.2412, 0.2164, 0.2252, 0.2164, 0.2252, 0.2051, 0.2412, 0.2986, 0.2352, 0.2946, 0.2549, 0.2946, 0.2549, 0.2986, 0.2352, 0.201, 0.261, 0.2051, 0.2412, 0.2051, 0.2412, 0.201, 0.261, 0.2946, 0.2148, 0.2986, 0.2352, 0.2986, 0.2352, 0.2946, 0.2148, 0.2051, 0.2813, 0.201, 0.261, 0.201, 0.261, 0.2051, 0.2813, 0.2874, 0.2035, 0.2946, 0.2148, 0.2946, 0.2148, 0.2874, 0.2035, 0.2164, 0.299, 0.2051, 0.2813, 0.2051, 0.2813, 0.2164, 0.299, 0.2891, 0.2046, 0.2874, 0.2035, 0.2874, 0.2035, 0.2891, 0.2046, 0.2254, 0.3056, 0.2164, 0.299, 0.2164, 0.299, 0.2254, 0.3056, 0.2768, 0.2032, 0.2891, 0.2046, 0.2891, 0.2046, 0.2768, 0.2032, 0.246, 0.2991, 0.2247, 0.3054, 0.2247, 0.3054, 0.246, 0.2991, 0.2247, 0.3054, 0.2254, 0.3056, 0.2254, 0.3056, 0.2247, 0.3054, 0.2413, 0.2108, 0.2768, 0.2032, 0.2768, 0.2032, 0.2413, 0.2108, 0.2791, 0.2766, 0.246, 0.2991, 0.246, 0.2991, 0.2791, 0.2766, 0.2164, 0.2252, 0.2413, 0.2108, 0.2413, 0.2108, 0.2164, 0.2252, 0.2247, 0.3054, 0.246, 0.2991, 0.246, 0.2991, 0.2247, 0.3054, 0.246, 0.2991, 0.2791, 0.2766, 0.2791, 0.2766, 0.246, 0.2991, 0.2791, 0.2766, 0.2946, 0.2549, 0.2946, 0.2549, 0.2791, 0.2766, 0.2946, 0.2549, 0.2986, 0.2352, 0.2986, 0.2352, 0.2946, 0.2549, 0.2986, 0.2352, 0.2946, 0.2148, 0.2946, 0.2148, 0.2986, 0.2352, 0.2946, 0.2148, 0.2874, 0.2035, 0.2874, 0.2035, 0.2946, 0.2148, 0.2874, 0.2035, 0.2891, 0.2046, 0.2891, 0.2046, 0.2874, 0.2035, 0.2891, 0.2046, 0.2768, 0.2032, 0.2768, 0.2032, 0.2891, 0.2046, 0.2768, 0.2032, 0.2413, 0.2108, 0.2413, 0.2108, 0.2768, 0.2032, 0.2413, 0.2108, 0.2164, 0.2252, 0.2164, 0.2252, 0.2413, 0.2108, 0.2164, 0.2252, 0.2051, 0.2412, 0.2051, 0.2412, 0.2164, 0.2252, 0.2051, 0.2412, 0.201, 0.261, 0.201, 0.261, 0.2051, 0.2412, 0.201, 0.261, 0.2051, 0.2813, 0.2051, 0.2813, 0.201, 0.261, 0.2051, 0.2813, 0.2164, 0.299, 0.2164, 0.299, 0.2051, 0.2813, 0.2164, 0.299, 0.2254, 0.3056, 0.2254, 0.3056, 0.2164, 0.299, 0.2254, 0.3056, 0.2247, 0.3054, 0.2247, 0.3054, 0.2254, 0.3056, 0.5947, 0.516, 0.5833, 0.4984, 0.5833, 0.4984, 0.5947, 0.516, 0.6573, 0.4936, 0.6242, 0.5161, 0.6242, 0.5161, 0.6573, 0.4936, 0.5947, 0.4422, 0.6195, 0.4278, 0.6195, 0.4278, 0.5947, 0.4422, 0.6728, 0.472, 0.6573, 0.4936, 0.6573, 0.4936, 0.6728, 0.472, 0.5833, 0.4582, 0.5947, 0.4422, 0.5947, 0.4422, 0.5833, 0.4582, 0.6769, 0.4522, 0.6728, 0.472, 0.6728, 0.472, 0.6769, 0.4522, 0.5793, 0.478, 0.5833, 0.4582, 0.5833, 0.4582, 0.5793, 0.478, 0.6729, 0.4318, 0.6769, 0.4522, 0.6769, 0.4522, 0.6729, 0.4318, 0.5833, 0.4984, 0.5793, 0.478, 0.5793, 0.478, 0.5833, 0.4984, 0.6657, 0.4205, 0.6729, 0.4318, 0.6729, 0.4318, 0.6657, 0.4205, 0.5947, 0.516, 0.5833, 0.4984, 0.5833, 0.4984, 0.5947, 0.516, 0.2891, 0.2046, 0.2874, 0.2035, 0.2874, 0.2035, 0.2891, 0.2046, 0.6037, 0.5226, 0.5947, 0.516, 0.5947, 0.516, 0.6037, 0.5226, 0.655, 0.4202, 0.6673, 0.4216, 0.6673, 0.4216, 0.655, 0.4202, 0.6242, 0.5161, 0.6029, 0.5225, 0.6029, 0.5225, 0.6242, 0.5161, 0.2247, 0.3054, 0.2254, 0.3056, 0.2254, 0.3056, 0.2247, 0.3054, 0.2891, 0.2046, 0.2874, 0.2035, 0.2874, 0.2035, 0.2891, 0.2046, 0.6037, 0.5226, 0.5947, 0.516, 0.5947, 0.516, 0.6037, 0.5226, 0.655, 0.4202, 0.6673, 0.4216, 0.6673, 0.4216, 0.655, 0.4202, 0.6242, 0.5161, 0.6029, 0.5225, 0.6029, 0.5225, 0.6242, 0.5161, 0.2247, 0.3054, 0.2254, 0.3056, 0.2254, 0.3056, 0.2247, 0.3054, 0.6195, 0.4278, 0.655, 0.4202, 0.655, 0.4202, 0.6195, 0.4278, 0.6573, 0.4936, 0.6242, 0.5161, 0.6242, 0.5161, 0.6573, 0.4936, 0.5947, 0.4422, 0.6195, 0.4278, 0.6195, 0.4278, 0.5947, 0.4422, 0.6728, 0.472, 0.6573, 0.4936, 0.6573, 0.4936, 0.6728, 0.472, 0.5833, 0.4582, 0.5947, 0.4422, 0.5947, 0.4422, 0.5833, 0.4582, 0.6769, 0.4522, 0.6728, 0.472, 0.6728, 0.472, 0.6769, 0.4522, 0.5793, 0.478, 0.5833, 0.4582, 0.5833, 0.4582, 0.5793, 0.478, 0.6729, 0.4318, 0.6769, 0.4522, 0.6769, 0.4522, 0.6729, 0.4318, 0.5833, 0.4984, 0.5793, 0.478, 0.5793, 0.478, 0.5833, 0.4984, 0.6657, 0.4205, 0.6729, 0.4318, 0.6729, 0.4318, 0.6657, 0.4205, 0.624, 0.5156, 0.5995, 0.5227, 0.6056, 0.5231, 0.5951, 0.5156, 0.5838, 0.4982, 0.5798, 0.4781, 0.5838, 0.4585, 0.5951, 0.4427, 0.6198, 0.4283, 0.6551, 0.4207, 0.6702, 0.4226, 0.664, 0.4193, 0.6723, 0.432, 0.6763, 0.4521, 0.6723, 0.4717, 0.6569, 0.4932, 0.6029, 0.5225, 0.6029, 0.5225, 0.6242, 0.5161, 0.6242, 0.5161, 0.2254, 0.3056, 0.2254, 0.3056, 0.2247, 0.3054, 0.2247, 0.3054, 0.5947, 0.516, 0.5947, 0.516, 0.6037, 0.5226, 0.6037, 0.5226, 0.5833, 0.4984, 0.5833, 0.4984, 0.5947, 0.516, 0.5947, 0.516, 0.5793, 0.478, 0.5793, 0.478, 0.5833, 0.4984, 0.5833, 0.4984, 0.5833, 0.4582, 0.5833, 0.4582, 0.5793, 0.478, 0.5793, 0.478, 0.5947, 0.4422, 0.5947, 0.4422, 0.5833, 0.4582, 0.5833, 0.4582, 0.6195, 0.4278, 0.6195, 0.4278, 0.5947, 0.4422, 0.5947, 0.4422, 0.655, 0.4202, 0.655, 0.4202, 0.6195, 0.4278, 0.6195, 0.4278, 0.6673, 0.4216, 0.6673, 0.4216, 0.655, 0.4202, 0.655, 0.4202, 0.6657, 0.4205, 0.6657, 0.4205, 0.6673, 0.4216, 0.6673, 0.4216, 0.6729, 0.4318, 0.6729, 0.4318, 0.6657, 0.4205, 0.6657, 0.4205, 0.6769, 0.4522, 0.6769, 0.4522, 0.6729, 0.4318, 0.6729, 0.4318, 0.6728, 0.472, 0.6728, 0.472, 0.6769, 0.4522, 0.6769, 0.4522, 0.6573, 0.4936, 0.6573, 0.4936, 0.6728, 0.472, 0.6728, 0.472, 0.6242, 0.5161, 0.6242, 0.5161, 0.6573, 0.4936, 0.6573, 0.4936, 0.2213, 0.3057, 0.2457, 0.2986, 0.246, 0.2991, 0.2247, 0.3054, 0.2273, 0.3061, 0.2213, 0.3057, 0.2247, 0.3054, 0.2254, 0.3056, 0.2168, 0.2986, 0.2273, 0.3061, 0.2254, 0.3056, 0.2164, 0.299, 0.2056, 0.2812, 0.2168, 0.2986, 0.2164, 0.299, 0.2051, 0.2813, 0.2016, 0.2611, 0.2056, 0.2812, 0.2051, 0.2813, 0.201, 0.261, 0.2056, 0.2415, 0.2016, 0.2611, 0.201, 0.261, 0.2051, 0.2412, 0.2168, 0.2256, 0.2056, 0.2415, 0.2051, 0.2412, 0.2164, 0.2252, 0.2415, 0.2113, 0.2168, 0.2256, 0.2164, 0.2252, 0.2413, 0.2108, 0.2768, 0.2037, 0.2415, 0.2113, 0.2413, 0.2108, 0.2768, 0.2032, 0.2919, 0.2055, 0.2768, 0.2037, 0.2768, 0.2032, 0.2891, 0.2046, 0.2857, 0.2022, 0.2919, 0.2055, 0.2891, 0.2046, 0.2874, 0.2035, 0.2941, 0.2149, 0.2857, 0.2022, 0.2874, 0.2035, 0.2946, 0.2148, 0.2981, 0.2351, 0.2941, 0.2149, 0.2946, 0.2148, 0.2986, 0.2352, 0.2941, 0.2547, 0.2981, 0.2351, 0.2986, 0.2352, 0.2946, 0.2549, 0.2786, 0.2761, 0.2941, 0.2547, 0.2946, 0.2549, 0.2791, 0.2766, 0.2457, 0.2986, 0.2786, 0.2761, 0.2791, 0.2766, 0.246, 0.2991, 0.125, 0.5629, 0.125, 0.6253, 0.125, 0.6253, 0.125, 0.5629, 0.125, 0.6253, 0.1875, 0.6253, 0.1875, 0.6253, 0.125, 0.6253, 0.1875, 0.5006, 0.125, 0.5006, 0.125, 0.5006, 0.1875, 0.5006, 0.1875, 0.6253, 0.25, 0.6253, 0.25, 0.6253, 0.1875, 0.6253, 0.25, 0.5629, 0.25, 0.5006, 0.25, 0.5006, 0.25, 0.5629, 0.25, 0.5006, 0.1875, 0.5006, 0.1875, 0.5006, 0.25, 0.5006, 0.0625, 0.75, 0.0625, 0.75, 0.125, 0.75, 0.125, 0.75, 0.0625, 0.6253, 0.0625, 0.6253, 0.0625, 0.75, 0.0625, 0.75, 0.125, 0.6253, 0.125, 0.6253, 0.0625, 0.6253, 0.0625, 0.6253, 0.125, 0.75, 0.125, 0.75, 0.125, 0.6253, 0.125, 0.6253, 0.0625, 0.6253, 0.0625, 0.6253, 0.125, 0.6253, 0.125, 0.6253, 0.0625, 0.5629, 0.0625, 0.5629, 0.0625, 0.6253, 0.0625, 0.6253, 0.125, 0.5629, 0.125, 0.5629, 0.125, 0.5006, 0.125, 0.5006, 0.125, 0.75, 0.125, 0.75, 0.1875, 0.75, 0.1875, 0.75, 0.1875, 0.6253, 0.1875, 0.6253, 0.125, 0.6253, 0.125, 0.6253, 0.1875, 0.75, 0.1875, 0.75, 0.1875, 0.6253, 0.1875, 0.6253, 0.125, 0.6253, 0.125, 0.6253, 0.1875, 0.6253, 0.1875, 0.6253, 0.1875, 0.5629, 0.1875, 0.5629, 0.1875, 0.5006, 0.1875, 0.5006, 0.1875, 0.75, 0.1875, 0.75, 0.25, 0.75, 0.25, 0.75, 0.1875, 0.6253, 0.1875, 0.6253, 0.1875, 0.75, 0.1875, 0.75, 0.25, 0.6253, 0.25, 0.6253, 0.1875, 0.6253, 0.1875, 0.6253, 0.25, 0.75, 0.25, 0.75, 0.25, 0.6253, 0.25, 0.6253, 0.1875, 0.6253, 0.1875, 0.6253, 0.25, 0.6253, 0.25, 0.6253, 0.1875, 0.5629, 0.1875, 0.5629, 0.1875, 0.6253, 0.1875, 0.6253, 0.25, 0.5629, 0.25, 0.5629, 0.25, 0.5006, 0.25, 0.5006, 0.0625, 0.6253, 0.0625, 0.6253, 0.125, 0.6253, 0.125, 0.6253, 0.0625, 0.5629, 0.0625, 0.5629, 0.0625, 0.6253, 0.0625, 0.6253, 0.125, 0.5006, 0.125, 0.5006, 0.0625, 0.5006, 0.0625, 0.5006, 0.125, 0.5629, 0.125, 0.5629, 0.125, 0.5006, 0.125, 0.5006, 0.125, 0.5006, 0.125, 0.5006, 0.0625, 0.5006, 0.0625, 0.5006, 0.125, 0.5006, 0.125, 0.5006, 0.125, 0.5006, 0.125, 0.5006, 0.0625, 0.5006, 0.0625, 0.5006, 0.125, 0.5006, 0.125, 0.5006, 0.0625, 0.5006, 0.0625, 0.5006, 0.0625, 0.5006, 0.0625, 0.5006, 0.125, 0.5006, 0.125, 0.5006, 0.0625, 0.5006, 0.0625, 0.5006, 0.1875, 0.75, 0.125, 0.75, 0.125, 0.6253, 0.1875, 0.6253, 0.125, 0.75, 0.125, 0.75, 0.1875, 0.75, 0.1875, 0.75, 0.125, 0.6253, 0.125, 0.6253, 0.125, 0.75, 0.125, 0.75, 0.1875, 0.6253, 0.1875, 0.6253, 0.125, 0.6253, 0.125, 0.6253, 0.1875, 0.75, 0.1875, 0.75, 0.1875, 0.6253, 0.1875, 0.6253, 0.125, 0.6253, 0.125, 0.6253, 0.125, 0.75, 0.125, 0.75, 0.125, 0.6253, 0.125, 0.6253, 0.125, 0.6253, 0.125, 0.6253, 0.125, 0.75, 0.125, 0.75, 0.125, 0.6253, 0.125, 0.6253, 0.125, 0.75, 0.125, 0.75, 0.125, 0.75, 0.125, 0.75, 0.125, 0.6253, 0.125, 0.6253, 0.125, 0.75, 0.125, 0.75, 0.1875, 0.5629, 0.125, 0.5629, 0.125, 0.5006, 0.1875, 0.5006, 0.125, 0.6253, 0.125, 0.6253, 0.1875, 0.6253, 0.1875, 0.6253, 0.125, 0.5629, 0.125, 0.5629, 0.125, 0.6253, 0.125, 0.6253, 0.1875, 0.5006, 0.1875, 0.5006, 0.125, 0.5006, 0.125, 0.5006, 0.1875, 0.5629, 0.1875, 0.5629, 0.1875, 0.5006, 0.1875, 0.5006, 0.125, 0.5629, 0.125, 0.5629, 0.125, 0.6253, 0.125, 0.6253, 0.125, 0.5006, 0.125, 0.5006, 0.125, 0.5006, 0.125, 0.5006, 0.125, 0.5629, 0.125, 0.5629, 0.125, 0.5006, 0.125, 0.5006, 0.125, 0.6253, 0.125, 0.6253, 0.125, 0.6253, 0.125, 0.6253, 0.125, 0.5629, 0.125, 0.5629, 0.125, 0.6253, 0.125, 0.6253, 0.1875, 0.5006, 0.1875, 0.5006, 0.125, 0.5006, 0.125, 0.5006, 0.1875, 0.5006, 0.1875, 0.5006, 0.1875, 0.5006, 0.1875, 0.5006, 0.125, 0.5006, 0.125, 0.5006, 0.1875, 0.5006, 0.1875, 0.5006, 0.125, 0.5006, 0.125, 0.5006, 0.125, 0.5006, 0.125, 0.5006, 0.1875, 0.5006, 0.1875, 0.5006, 0.125, 0.5006, 0.125, 0.5006, 0.25, 0.75, 0.1875, 0.75, 0.1875, 0.6253, 0.25, 0.6253, 0.1875, 0.75, 0.1875, 0.75, 0.25, 0.75, 0.25, 0.75, 0.1875, 0.6253, 0.1875, 0.6253, 0.1875, 0.75, 0.1875, 0.75, 0.25, 0.6253, 0.25, 0.6253, 0.1875, 0.6253, 0.1875, 0.6253, 0.25, 0.75, 0.25, 0.75, 0.25, 0.6253, 0.25, 0.6253, 0.25, 0.5629, 0.1875, 0.5629, 0.1875, 0.5006, 0.25, 0.5006, 0.1875, 0.6253, 0.1875, 0.6253, 0.25, 0.6253, 0.25, 0.6253, 0.1875, 0.5629, 0.1875, 0.5629, 0.1875, 0.6253, 0.1875, 0.6253, 0.25, 0.5006, 0.25, 0.5006, 0.1875, 0.5006, 0.1875, 0.5006, 0.25, 0.5629, 0.25, 0.5629, 0.25, 0.5006, 0.25, 0.5006, 0.25, 0.5006, 0.25, 0.5006, 0.1875, 0.5006, 0.1875, 0.5006, 0.25, 0.5006, 0.25, 0.5006, 0.25, 0.5006, 0.25, 0.5006, 0.1875, 0.5006, 0.1875, 0.5006, 0.25, 0.5006, 0.25, 0.5006, 0.1875, 0.5006, 0.1875, 0.5006, 0.1875, 0.5006, 0.1875, 0.5006, 0.25, 0.5006, 0.25, 0.5006, 0.1875, 0.5006, 0.1875, 0.5006, 0.875, 0.5629, 0.8125, 0.5629, 0.8125, 0.5006, 0.875, 0.5006, 0.875, 0.6253, 0.8125, 0.6253, 0.8125, 0.6253, 0.875, 0.6253, 0.875, 0.6253, 0.9375, 0.6253, 0.9375, 0.6253, 0.875, 0.6253, 0.8125, 0.5629, 0.8125, 0.5006, 0.8125, 0.5006, 0.8125, 0.5629, 0.875, 0.5629, 0.875, 0.6253, 0.875, 0.6253, 0.875, 0.5629, 0.8125, 0.6253, 0.8125, 0.75, 0.8125, 0.75, 0.8125, 0.6253, 0.875, 0.6253, 0.875, 0.75, 0.875, 0.75, 0.875, 0.6253, 0.875, 0.5006, 0.875, 0.5629, 0.875, 0.5629, 0.875, 0.5006, 0.8125, 0.6253, 0.8125, 0.5629, 0.8125, 0.5629, 0.8125, 0.6253, 0.875, 0.6253, 0.8125, 0.6253, 0.8125, 0.5629, 0.875, 0.5629, 0.25, 0.6253, 0.25, 0.6253, 0.25, 0.5629, 0.25, 0.5629, 0.1875, 0.5006, 0.1875, 0.5006, 0.1875, 0.5629, 0.1875, 0.5629, 0.25, 0.6253, 0.1875, 0.6253, 0.1875, 0.5629, 0.25, 0.5629, 0.125, 0.5006, 0.125, 0.5006, 0.125, 0.5629, 0.125, 0.5629, 0.125, 0.6253, 0.125, 0.6253, 0.125, 0.5629, 0.125, 0.5629, 0.125, 0.5006, 0.125, 0.5006, 0.125, 0.5629, 0.125, 0.5629, 0.1875, 0.6253, 0.1875, 0.6253, 0.1875, 0.5629, 0.1875, 0.5629, 0.125, 0.5006, 0.125, 0.5006, 0.125, 0.5629, 0.125, 0.5629, 0.1875, 0.6253, 0.125, 0.6253, 0.125, 0.5629, 0.1875, 0.5629, 0.125, 0.6253, 0.125, 0.6253, 0.125, 0.5629, 0.125, 0.5629, 0.0625, 0.5006, 0.0625, 0.5006, 0.0625, 0.5629, 0.0625, 0.5629, 0.25, 0.6253, 0.25, 0.6253, 0.25, 0.5629, 0.25, 0.5629, 0.1875, 0.5006, 0.1875, 0.5006, 0.1875, 0.5629, 0.1875, 0.5629, 0.1875, 0.6253, 0.1875, 0.6253, 0.1875, 0.5629, 0.1875, 0.5629, 0.125, 0.6253, 0.125, 0.6253, 0.125, 0.5629, 0.125, 0.5629, 0.0625, 0.5006, 0.0625, 0.5006, 0.0625, 0.5629, 0.0625, 0.5629, 0.25, 0.6253, 0.25, 0.5629, 0.25, 0.5629, 0.25, 0.6253, 0.125, 0.5006, 0.125, 0.5629, 0.125, 0.5629, 0.125, 0.5006, 1.0, 0.6253, 0.9375, 0.6253, 0.9375, 0.5629, 1.0, 0.5629, 0.9375, 0.6253, 0.875, 0.6253, 0.875, 0.5629, 0.9375, 0.5629, 0.8125, 0.6253, 0.75, 0.6253, 0.75, 0.5629, 0.8125, 0.5629, 0.75, 0.6253, 0.6875, 0.6253, 0.6875, 0.5629, 0.75, 0.5629, 0.6875, 0.6253, 0.625, 0.6253, 0.625, 0.5629, 0.6875, 0.5629, 0.625, 0.6253, 0.5625, 0.6253, 0.5625, 0.5629, 0.625, 0.5629, 0.5625, 0.6253, 0.5, 0.6253, 0.5, 0.5629, 0.5625, 0.5629, 0.5, 0.6253, 0.4375, 0.6253, 0.4375, 0.5629, 0.5, 0.5629, 0.4375, 0.6253, 0.375, 0.6253, 0.375, 0.5629, 0.4375, 0.5629, 0.375, 0.6253, 0.3125, 0.6253, 0.3125, 0.5629, 0.375, 0.5629, 0.3125, 0.6253, 0.25, 0.6253, 0.25, 0.5629, 0.3125, 0.5629, 0.125, 0.6253, 0.0625, 0.6253, 0.0625, 0.5629, 0.125, 0.5629, 0.0625, 0.6253, 0.0, 0.6253, 0.0, 0.5629, 0.0625, 0.5629])
me_cylinder_002.materials.append(mat_leather_white)
me_cylinder_002.update()
me_citypng_com_candle_fire_flame_download_png___2000x2000 = bpy.data.meshes.new('[CITYPNG.COM]Candle Fire Flame Download PNG - 2000x2000')
me_citypng_com_candle_fire_flame_download_png___2000x2000.from_pydata([(-0.5, -0.5, 0.0), (0.5, -0.5, 0.0), (-0.5, 0.5, 0.0), (0.5, 0.5, 0.0)], [], [(0, 1, 3, 2)])
_uv = me_citypng_com_candle_fire_flame_download_png___2000x2000.uv_layers.new(name='UVMap')
_uv.uv.foreach_set('vector', [0.0, 0.0, 1.0, 0.0, 1.0, 1.0, 0.0, 1.0])
me_citypng_com_candle_fire_flame_download_png___2000x2000.materials.append(mat_citypng_com_candle_fire_flame_download_png___2000x2000)
me_citypng_com_candle_fire_flame_download_png___2000x2000.update()

# ---- objects
ob_camera = bpy.data.objects.new('Camera', cam_camera)
ob_cylinder = bpy.data.objects.new('Cylinder', me_cylinder_002)
ob_citypng_com_candle_fire_flame_download_png___2000x2000 = bpy.data.objects.new('[CITYPNG.COM]Candle Fire Flame Download PNG - 2000x2000', me_citypng_com_candle_fire_flame_download_png___2000x2000)
ob_area = bpy.data.objects.new('Area', light_area)
ob_area_001 = bpy.data.objects.new('Area.001', light_area_001)
ob_area_002 = bpy.data.objects.new('Area.002', light_area_002)
ob_area_003 = bpy.data.objects.new('Area.003', light_area_003)
ob_spot = bpy.data.objects.new('Spot', light_spot)
ob_sun = bpy.data.objects.new('Sun', light_sun)
ob_sun_001 = bpy.data.objects.new('Sun.001', light_sun_001)
ob_sun_002 = bpy.data.objects.new('Sun.002', light_sun_002)
ob_sun_003 = bpy.data.objects.new('Sun.003', light_sun_003)
ob_sun_004 = bpy.data.objects.new('Sun.004', light_sun_004)
ob_sun_005 = bpy.data.objects.new('Sun.005', light_sun_005)
ob_sun_006 = bpy.data.objects.new('Sun.006', light_sun_006)
ob_sun_007 = bpy.data.objects.new('Sun.007', light_sun_007)
ob_sun_008 = bpy.data.objects.new('Sun.008', light_sun_008)
ob_sun_009 = bpy.data.objects.new('Sun.009', light_sun_009)
ob_sun_010 = bpy.data.objects.new('Sun.010', light_sun_010)
ob_sun_011 = bpy.data.objects.new('Sun.011', light_sun_011)

# ---- transforms, parenting, visibility, modifiers, constraints
ob_camera.location = (13.27, -10.34, 10.45)
ob_camera.rotation_euler = (1.057, 0.05236, 0.8149)
ob_camera.lock_rotations_4d = False
ob_camera.empty_display_type = 'ARROWS'
ob_camera.color = (0.0, 0.0, 0.0, 0.0)
ob_camera.display_type = 'WIRE'
ob_camera.lineart.crease_threshold = 0.0
ob_cylinder.location = (0.2127, 0.4191, 0.2645)
ob_cylinder.scale = (1.0, 1.0, 1.756)
_m = ob_cylinder.modifiers.new('Subdivision', 'SUBSURF')
_m.levels = 4
_m.render_levels = 6
ob_citypng_com_candle_fire_flame_download_png___2000x2000.location = (0.4491, 0.2608, 2.965)
ob_citypng_com_candle_fire_flame_download_png___2000x2000.rotation_euler = (1.553, 0.03491, 0.7854)
ob_citypng_com_candle_fire_flame_download_png___2000x2000.scale = (3.031, 3.031, 3.031)
ob_area.location = (0.1061, 0.6964, 4.217)
ob_area.rotation_euler = (-3.067, -3.173, 3.143)
ob_area_001.location = (1.536, 0.7029, 2.252)
ob_area_001.rotation_euler = (-3.641, -3.271, 3.122)
ob_area_002.location = (-0.3588, -0.5955, 3.112)
ob_area_002.rotation_euler = (-2.993, -2.564, 3.073)
ob_area_003.location = (1.559, -2.347, 2.317)
ob_area_003.rotation_euler = (-2.159, -3.334, 3.639)
ob_spot.location = (1.346, -0.5296, 11.38)
ob_spot.rotation_euler = (-0.01691, 0.1066, -0.116)
ob_spot.scale = (1.66, 1.0, 1.0)
ob_sun.location = (2.777, 3.574, -0.06757)
ob_sun.rotation_euler = (-1.647, 0.3137, -0.8182)
ob_sun_001.location = (2.746, 3.509, -0.1029)
ob_sun_001.rotation_euler = (-1.647, 0.3137, -0.8182)
ob_sun_002.location = (3.077, 3.972, 0.003815)
ob_sun_002.rotation_euler = (-1.647, 0.3137, -0.8182)
ob_sun_003.location = (3.046, 3.907, -0.03152)
ob_sun_003.rotation_euler = (-1.647, 0.3137, -0.8182)
ob_sun_004.location = (-3.441, -4.079, -0.8374)
ob_sun_004.rotation_euler = (-4.321, 0.5828, -0.5663)
ob_sun_005.location = (-3.473, -4.144, -0.8727)
ob_sun_005.rotation_euler = (-4.329, 0.5394, -0.5797)
ob_sun_006.location = (-0.4176, -1.767, -2.125)
ob_sun_006.rotation_euler = (-3.61, 0.2007, -0.1298)
ob_sun_007.location = (-0.4489, -1.832, -2.16)
ob_sun_007.rotation_euler = (-3.633, 0.1872, -0.1679)
ob_sun_008.location = (0.425, -3.907, -2.298)
ob_sun_008.rotation_euler = (-3.839, 0.4793, 0.5489)
ob_sun_009.location = (0.3937, -3.972, -2.334)
ob_sun_009.rotation_euler = (-3.868, 0.4446, 0.4765)
ob_sun_010.location = (3.246, 4.079, 3.372)
ob_sun_010.rotation_euler = (-5.098, -0.5591, 2.76)
ob_sun_011.location = (3.214, 4.013, 3.337)
ob_sun_011.rotation_euler = (-5.113, -0.6264, 2.789)

# ---- collection membership
col_collection.objects.link(ob_camera)
col_collection.objects.link(ob_cylinder)
col_collection.objects.link(ob_citypng_com_candle_fire_flame_download_png___2000x2000)
col_collection.objects.link(ob_area)
col_collection.objects.link(ob_area_001)
col_collection.objects.link(ob_area_002)
col_collection.objects.link(ob_area_003)
col_collection.objects.link(ob_spot)
col_collection.objects.link(ob_sun)
col_collection.objects.link(ob_sun_001)
col_collection.objects.link(ob_sun_002)
col_collection.objects.link(ob_sun_003)
col_collection.objects.link(ob_sun_004)
col_collection.objects.link(ob_sun_005)
col_collection.objects.link(ob_sun_006)
col_collection.objects.link(ob_sun_007)
col_collection.objects.link(ob_sun_008)
col_collection.objects.link(ob_sun_009)
col_collection.objects.link(ob_sun_010)
col_collection.objects.link(ob_sun_011)

# ---- scene / render settings (as saved in the file)
scene.camera = ob_camera
scene.frame_start = 1; scene.frame_end = 250; scene.frame_set(89)
scene.render.engine = 'BLENDER_EEVEE_NEXT'
bpy.context.view_layer.update()
